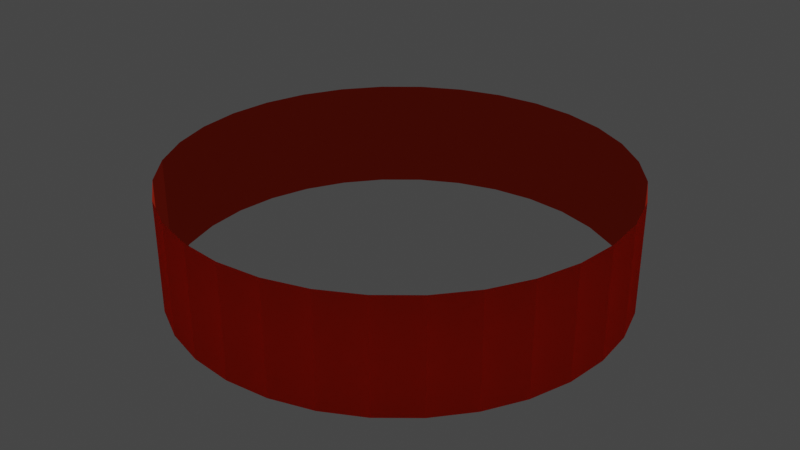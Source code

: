 # Source: ring.blend  (saved by Blender 2.82.7; exported with 4.5.12 LTS)
import bpy
from mathutils import Matrix  # noqa: F401  (used for matrix-valued properties, if any)

bpy.ops.wm.read_factory_settings(use_empty=True)
scene = bpy.context.scene
scene.name = 'Scene'

# ---- collections
col_collection = bpy.data.collections.new('Collection'); scene.collection.children.link(col_collection)

# ---- materials (node trees are filled in below, after node groups)
mat_material = bpy.data.materials.new('Material')
mat_material.alpha_threshold = 0.0
mat_material.use_transparent_shadow = False
mat_material.line_color = (0.0, 0.0, 0.0, 1.0)

# ---- material node trees
mat_material.use_nodes = True; mat_material.node_tree.nodes.clear()
_N = mat_material.node_tree.nodes; _L = mat_material.node_tree.links
n0 = _N.new('ShaderNodeOutputMaterial'); n0.name = 'Material Output'; n0.location = (300, 300)
n1 = _N.new('ShaderNodeBsdfTranslucent'); n1.name = 'Translucent BSDF'; n1.location = (10, 300)
n1.inputs[0].default_value = (0.8, 0.04754, 0.01681, 0.2)
_L.new(n1.outputs[0], n0.inputs[0])
n0.is_active_output = True

# ---- world
world_world = bpy.data.worlds.new('World'); scene.world = world_world
world_world.use_nodes = True; world_world.node_tree.nodes.clear()
_N = world_world.node_tree.nodes; _L = world_world.node_tree.links
n0 = _N.new('ShaderNodeOutputWorld'); n0.name = 'World Output'; n0.location = (300, 300)
n1 = _N.new('ShaderNodeBackground'); n1.name = 'Background'; n1.location = (10, 300)
n1.inputs[0].default_value = (0.05088, 0.05088, 0.05088, 1.0)
_L.new(n1.outputs[0], n0.inputs[0])
n0.is_active_output = True
world_world.color = (0.05088, 0.05088, 0.05088)
world_world.use_sun_shadow = False
world_world.sun_shadow_jitter_overblur = 0.0

# ---- meshes
me_cylinder = bpy.data.meshes.new('Cylinder')
me_cylinder.from_pydata([(6.519e-09, 1.0, 0.0), (6.519e-09, 1.0, 0.5), (0.1951, 0.9808, 0.0), (0.1951, 0.9808, 0.5), (0.3827, 0.9239, 0.0), (0.3827, 0.9239, 0.5), (0.5556, 0.8315, 0.0), (0.5556, 0.8315, 0.5), (0.7071, 0.7071, 0.0), (0.7071, 0.7071, 0.5), (0.8315, 0.5556, 0.0), (0.8315, 0.5556, 0.5), (0.9239, 0.3827, 0.0), (0.9239, 0.3827, 0.5), (0.9808, 0.1951, 0.0), (0.9808, 0.1951, 0.5), (1.0, 1.034e-07, 0.0), (1.0, 1.034e-07, 0.5), (0.9808, -0.1951, 0.0), (0.9808, -0.1951, 0.5), (0.9239, -0.3827, 0.0), (0.9239, -0.3827, 0.5), (0.8315, -0.5556, 0.0), (0.8315, -0.5556, 0.5), (0.7071, -0.7071, 0.0), (0.7071, -0.7071, 0.5), (0.5556, -0.8315, 0.0), (0.5556, -0.8315, 0.5), (0.3827, -0.9239, 0.0), (0.3827, -0.9239, 0.5), (0.1951, -0.9808, 0.0), (0.1951, -0.9808, 0.5), (-3.193e-07, -1.0, 0.0), (-3.193e-07, -1.0, 0.5), (-0.1951, -0.9808, 0.0), (-0.1951, -0.9808, 0.5), (-0.3827, -0.9239, 0.0), (-0.3827, -0.9239, 0.5), (-0.5556, -0.8315, 0.0), (-0.5556, -0.8315, 0.5), (-0.7071, -0.7071, 0.0), (-0.7071, -0.7071, 0.5), (-0.8315, -0.5556, 0.0), (-0.8315, -0.5556, 0.5), (-0.9239, -0.3827, 0.0), (-0.9239, -0.3827, 0.5), (-0.9808, -0.1951, 0.0), (-0.9808, -0.1951, 0.5), (-1.0, 9.935e-07, 0.0), (-1.0, 9.935e-07, 0.5), (-0.9808, 0.1951, 0.0), (-0.9808, 0.1951, 0.5), (-0.9239, 0.3827, 0.0), (-0.9239, 0.3827, 0.5), (-0.8315, 0.5556, 0.0), (-0.8315, 0.5556, 0.5), (-0.7071, 0.7071, 0.0), (-0.7071, 0.7071, 0.5), (-0.5556, 0.8315, 0.0), (-0.5556, 0.8315, 0.5), (-0.3827, 0.9239, 0.0), (-0.3827, 0.9239, 0.5), (-0.1951, 0.9808, 0.0), (-0.1951, 0.9808, 0.5)], [], [(0, 1, 3, 2), (2, 3, 5, 4), (4, 5, 7, 6), (6, 7, 9, 8), (8, 9, 11, 10), (10, 11, 13, 12), (12, 13, 15, 14), (14, 15, 17, 16), (16, 17, 19, 18), (18, 19, 21, 20), (20, 21, 23, 22), (22, 23, 25, 24), (24, 25, 27, 26), (26, 27, 29, 28), (28, 29, 31, 30), (30, 31, 33, 32), (32, 33, 35, 34), (34, 35, 37, 36), (36, 37, 39, 38), (38, 39, 41, 40), (40, 41, 43, 42), (42, 43, 45, 44), (44, 45, 47, 46), (46, 47, 49, 48), (48, 49, 51, 50), (50, 51, 53, 52), (52, 53, 55, 54), (54, 55, 57, 56), (56, 57, 59, 58), (58, 59, 61, 60), (60, 61, 63, 62), (62, 63, 1, 0)])
_uv = me_cylinder.uv_layers.new(name='UVMap')
_uv.uv.foreach_set('vector', [1.0, 0.5, 1.0, 1.0, 0.9688, 1.0, 0.9688, 0.5, 0.9688, 0.5, 0.9688, 1.0, 0.9375, 1.0, 0.9375, 0.5, 0.9375, 0.5, 0.9375, 1.0, 0.9062, 1.0, 0.9062, 0.5, 0.9062, 0.5, 0.9062, 1.0, 0.875, 1.0, 0.875, 0.5, 0.875, 0.5, 0.875, 1.0, 0.8438, 1.0, 0.8438, 0.5, 0.8438, 0.5, 0.8438, 1.0, 0.8125, 1.0, 0.8125, 0.5, 0.8125, 0.5, 0.8125, 1.0, 0.7812, 1.0, 0.7812, 0.5, 0.7812, 0.5, 0.7812, 1.0, 0.75, 1.0, 0.75, 0.5, 0.75, 0.5, 0.75, 1.0, 0.7188, 1.0, 0.7188, 0.5, 0.7188, 0.5, 0.7188, 1.0, 0.6875, 1.0, 0.6875, 0.5, 0.6875, 0.5, 0.6875, 1.0, 0.6562, 1.0, 0.6562, 0.5, 0.6562, 0.5, 0.6562, 1.0, 0.625, 1.0, 0.625, 0.5, 0.625, 0.5, 0.625, 1.0, 0.5938, 1.0, 0.5938, 0.5, 0.5938, 0.5, 0.5938, 1.0, 0.5625, 1.0, 0.5625, 0.5, 0.5625, 0.5, 0.5625, 1.0, 0.5312, 1.0, 0.5312, 0.5, 0.5312, 0.5, 0.5312, 1.0, 0.5, 1.0, 0.5, 0.5, 0.5, 0.5, 0.5, 1.0, 0.4688, 1.0, 0.4688, 0.5, 0.4688, 0.5, 0.4688, 1.0, 0.4375, 1.0, 0.4375, 0.5, 0.4375, 0.5, 0.4375, 1.0, 0.4062, 1.0, 0.4062, 0.5, 0.4062, 0.5, 0.4062, 1.0, 0.375, 1.0, 0.375, 0.5, 0.375, 0.5, 0.375, 1.0, 0.3438, 1.0, 0.3438, 0.5, 0.3438, 0.5, 0.3438, 1.0, 0.3125, 1.0, 0.3125, 0.5, 0.3125, 0.5, 0.3125, 1.0, 0.2812, 1.0, 0.2812, 0.5, 0.2812, 0.5, 0.2812, 1.0, 0.25, 1.0, 0.25, 0.5, 0.25, 0.5, 0.25, 1.0, 0.2188, 1.0, 0.2188, 0.5, 0.2188, 0.5, 0.2188, 1.0, 0.1875, 1.0, 0.1875, 0.5, 0.1875, 0.5, 0.1875, 1.0, 0.1562, 1.0, 0.1562, 0.5, 0.1562, 0.5, 0.1562, 1.0, 0.125, 1.0, 0.125, 0.5, 0.125, 0.5, 0.125, 1.0, 0.09375, 1.0, 0.09375, 0.5, 0.09375, 0.5, 0.09375, 1.0, 0.0625, 1.0, 0.0625, 0.5, 0.0625, 0.5, 0.0625, 1.0, 0.03125, 1.0, 0.03125, 0.5, 0.03125, 0.5, 0.03125, 1.0, 0.0, 1.0, 0.0, 0.5])
me_cylinder.materials.append(mat_material)
me_cylinder.use_remesh_fix_poles = True
me_cylinder.use_remesh_preserve_attributes = False
me_cylinder.use_mirror_vertex_groups = False
me_cylinder.update()

# ---- objects
ob_cylinder = bpy.data.objects.new('Cylinder', me_cylinder)

# ---- transforms, parenting, visibility, modifiers, constraints
ob_cylinder.location = (0.0, 0.0, 0.0)
ob_cylinder.lineart.crease_threshold = 0.0

# ---- collection membership
col_collection.objects.link(ob_cylinder)

# ---- scene / render settings (as saved in the file)
scene.frame_start = 1; scene.frame_end = 250; scene.frame_set(1)
scene.render.engine = 'BLENDER_EEVEE_NEXT'
scene.cycles.use_denoising = False
scene.cycles.samples = 128
scene.cycles.sampling_pattern = 'TABULATED_SOBOL'
scene.cycles.use_adaptive_sampling = False
scene.cycles.use_light_tree = False
scene.view_settings.view_transform = 'Filmic'
bpy.context.view_layer.update()

# ---- added for rendering (the .blend has no active camera and no usable light): camera, sun
cam_auto = bpy.data.cameras.new('AutoCamera')
cam_auto.lens = 50.0
cam_auto.sensor_width = 36.0
cam_auto.clip_end = 1000.0
ob_auto_camera = bpy.data.objects.new('AutoCamera', cam_auto)
scene.collection.objects.link(ob_auto_camera)
ob_auto_camera.location = (2.65751, -3.18901, 2.376)
ob_auto_camera.rotation_euler = (1.09748, -7.21219e-08, 0.694738)
scene.camera = ob_auto_camera
light_auto_sun = bpy.data.lights.new('AutoSun', 'SUN')
light_auto_sun.energy = 3.0
light_auto_sun.angle = 0.0523599
ob_auto_sun = bpy.data.objects.new('AutoSun', light_auto_sun)
scene.collection.objects.link(ob_auto_sun)
ob_auto_sun.rotation_euler = (0.872665, 0.174533, 0.523599)
bpy.context.view_layer.update()
